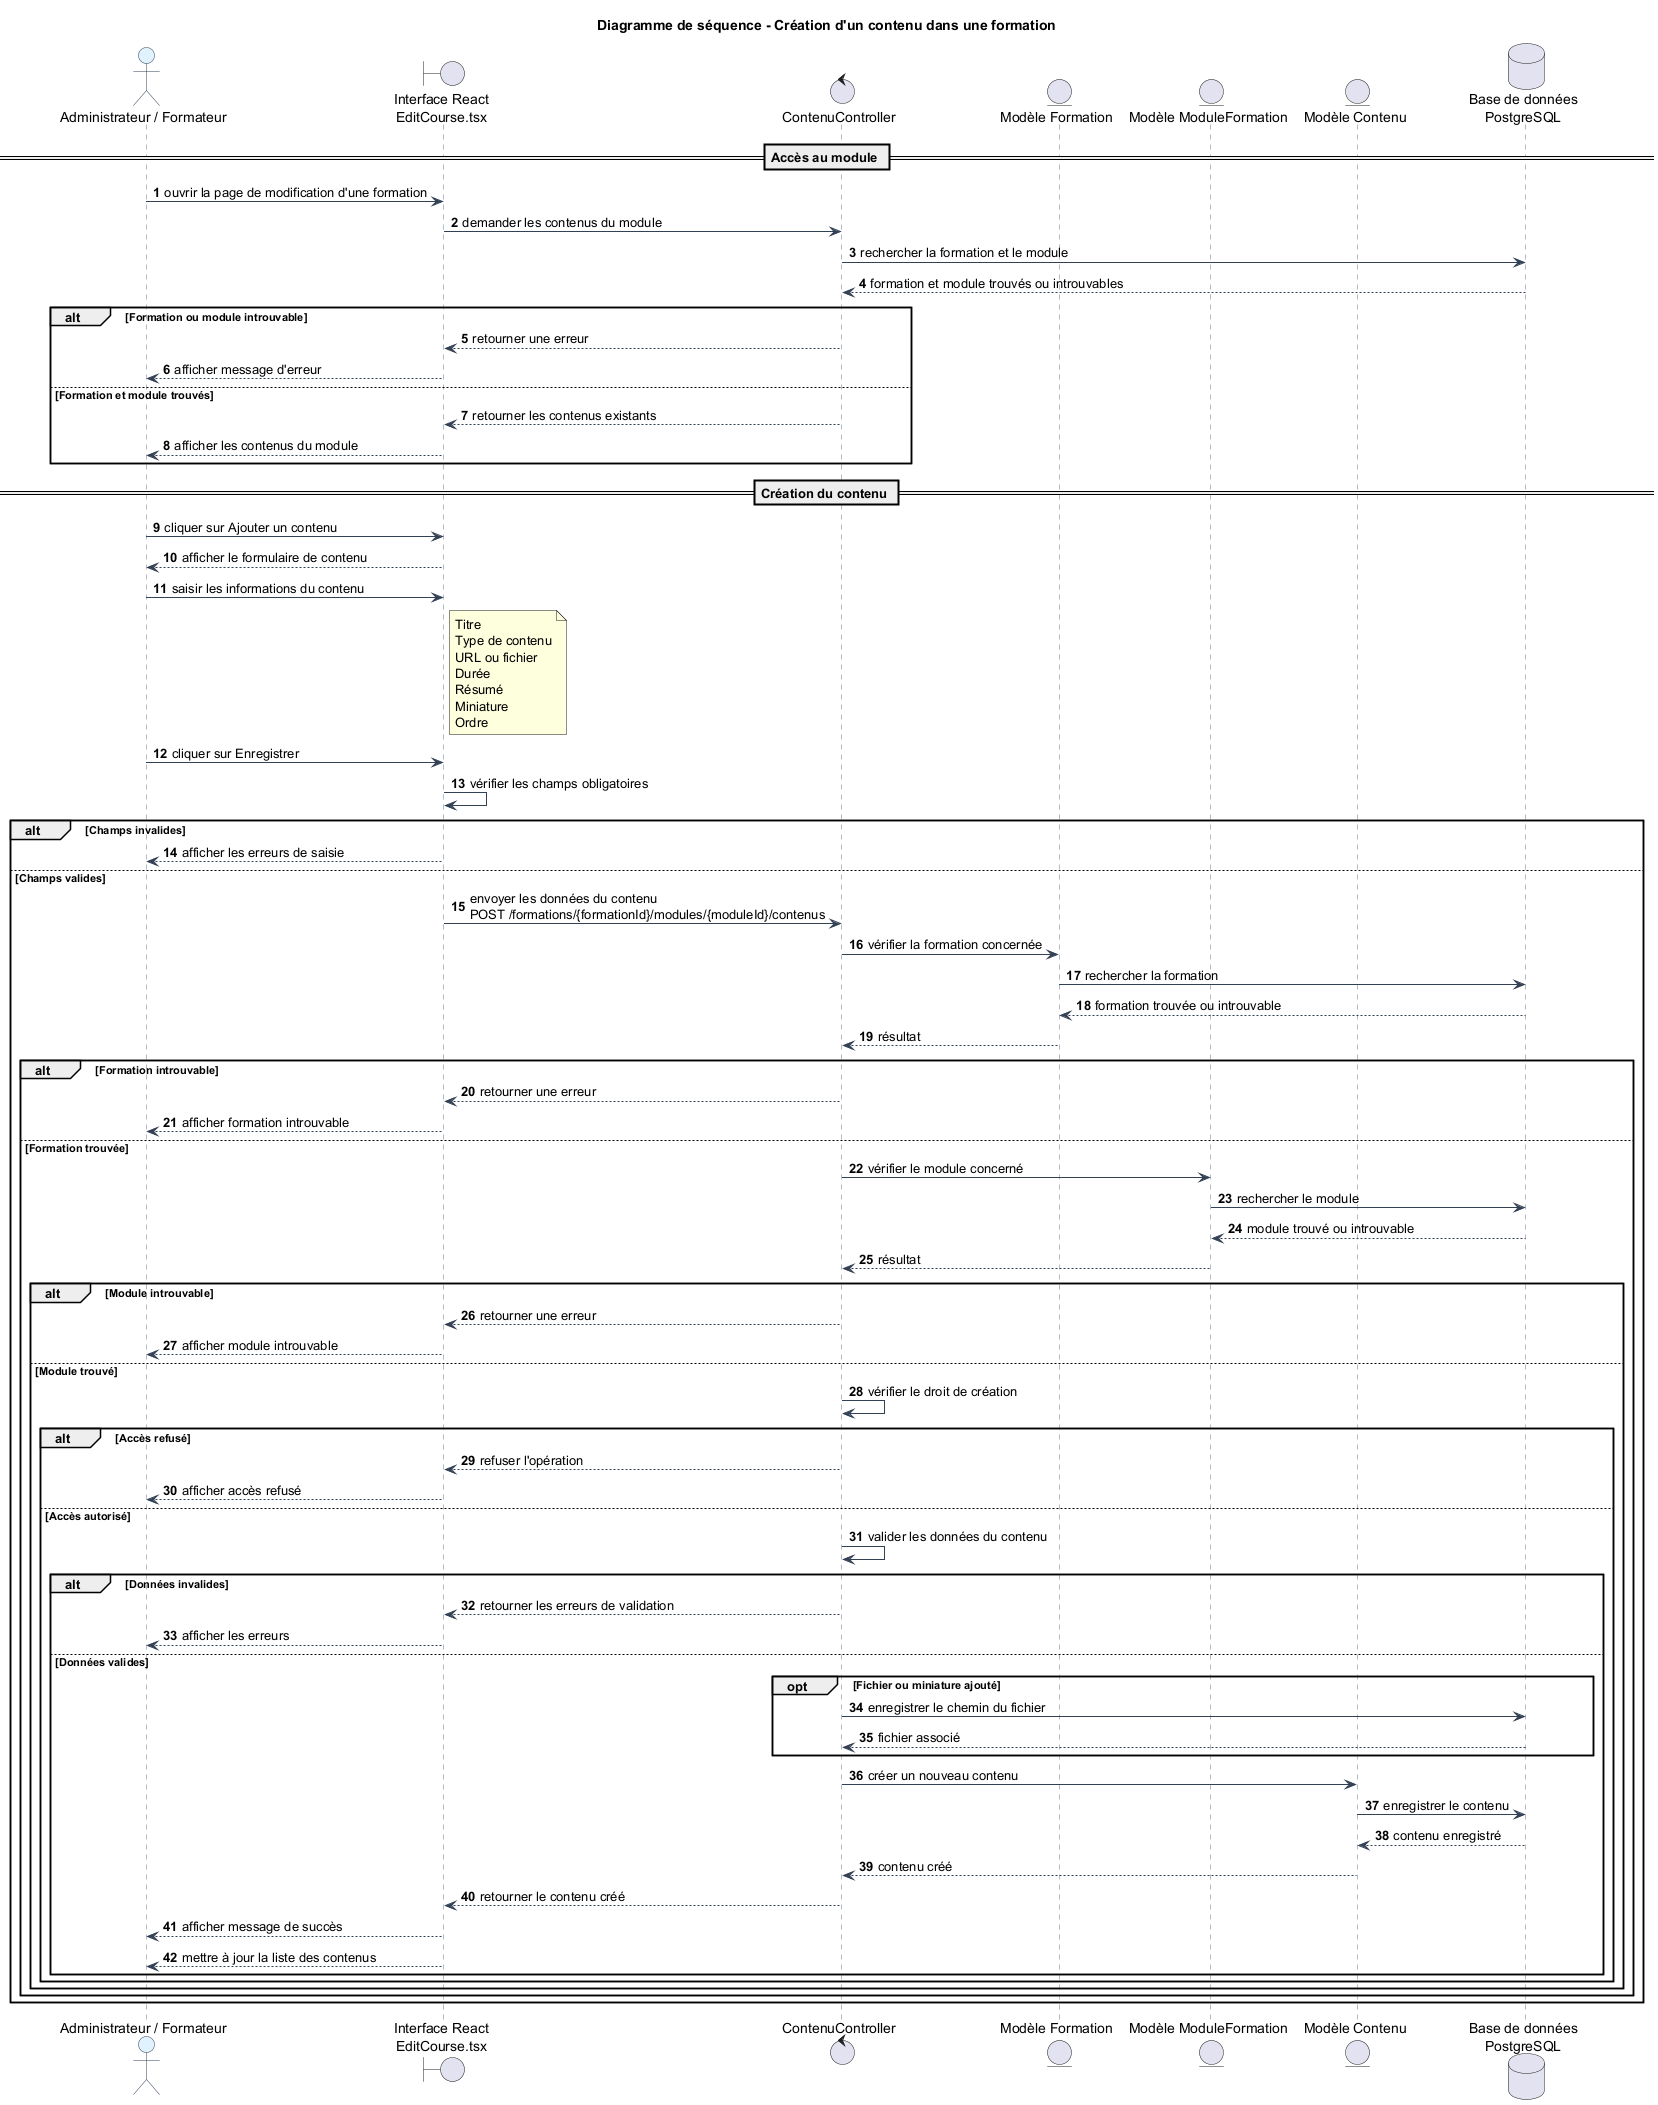

The diagram above was rendered by PlantUML. Its source (embedded in the PNG):
@startuml
title Diagramme de séquence - Création d'un contenu dans une formation

skinparam backgroundColor #FFFFFF
skinparam sequence {
  ArrowColor #334155
  LifeLineBorderColor #64748B
  LifeLineBackgroundColor #F8FAFC
  ParticipantBorderColor #334155
  ParticipantBackgroundColor #F1F5F9
  ActorBorderColor #334155
  ActorBackgroundColor #E0F2FE
  DatabaseBorderColor #334155
  DatabaseBackgroundColor #ECFDF5
}

autonumber

actor "Administrateur / Formateur" as Acteur
boundary "Interface React\nEditCourse.tsx" as Interface
control "ContenuController" as ContenuController
entity "Modèle Formation" as Formation
entity "Modèle ModuleFormation" as Module
entity "Modèle Contenu" as Contenu
database "Base de données\nPostgreSQL" as DB

== Accès au module ==

Acteur -> Interface : ouvrir la page de modification d'une formation
Interface -> ContenuController : demander les contenus du module
ContenuController -> DB : rechercher la formation et le module
DB --> ContenuController : formation et module trouvés ou introuvables

alt Formation ou module introuvable
    ContenuController --> Interface : retourner une erreur
    Interface --> Acteur : afficher message d'erreur
else Formation et module trouvés
    ContenuController --> Interface : retourner les contenus existants
    Interface --> Acteur : afficher les contenus du module
end

== Création du contenu ==

Acteur -> Interface : cliquer sur Ajouter un contenu
Interface --> Acteur : afficher le formulaire de contenu

Acteur -> Interface : saisir les informations du contenu
note right of Interface
Titre
Type de contenu
URL ou fichier
Durée
Résumé
Miniature
Ordre
end note

Acteur -> Interface : cliquer sur Enregistrer
Interface -> Interface : vérifier les champs obligatoires

alt Champs invalides
    Interface --> Acteur : afficher les erreurs de saisie
else Champs valides
    Interface -> ContenuController : envoyer les données du contenu\nPOST /formations/{formationId}/modules/{moduleId}/contenus

    ContenuController -> Formation : vérifier la formation concernée
    Formation -> DB : rechercher la formation
    DB --> Formation : formation trouvée ou introuvable
    Formation --> ContenuController : résultat

    alt Formation introuvable
        ContenuController --> Interface : retourner une erreur
        Interface --> Acteur : afficher formation introuvable
    else Formation trouvée
        ContenuController -> Module : vérifier le module concerné
        Module -> DB : rechercher le module
        DB --> Module : module trouvé ou introuvable
        Module --> ContenuController : résultat

        alt Module introuvable
            ContenuController --> Interface : retourner une erreur
            Interface --> Acteur : afficher module introuvable
        else Module trouvé
            ContenuController -> ContenuController : vérifier le droit de création

            alt Accès refusé
                ContenuController --> Interface : refuser l'opération
                Interface --> Acteur : afficher accès refusé
            else Accès autorisé
                ContenuController -> ContenuController : valider les données du contenu

                alt Données invalides
                    ContenuController --> Interface : retourner les erreurs de validation
                    Interface --> Acteur : afficher les erreurs
                else Données valides
                    opt Fichier ou miniature ajouté
                        ContenuController -> DB : enregistrer le chemin du fichier
                        DB --> ContenuController : fichier associé
                    end

                    ContenuController -> Contenu : créer un nouveau contenu
                    Contenu -> DB : enregistrer le contenu
                    DB --> Contenu : contenu enregistré
                    Contenu --> ContenuController : contenu créé

                    ContenuController --> Interface : retourner le contenu créé
                    Interface --> Acteur : afficher message de succès
                    Interface --> Acteur : mettre à jour la liste des contenus
                end
            end
        end
    end
end

@enduml